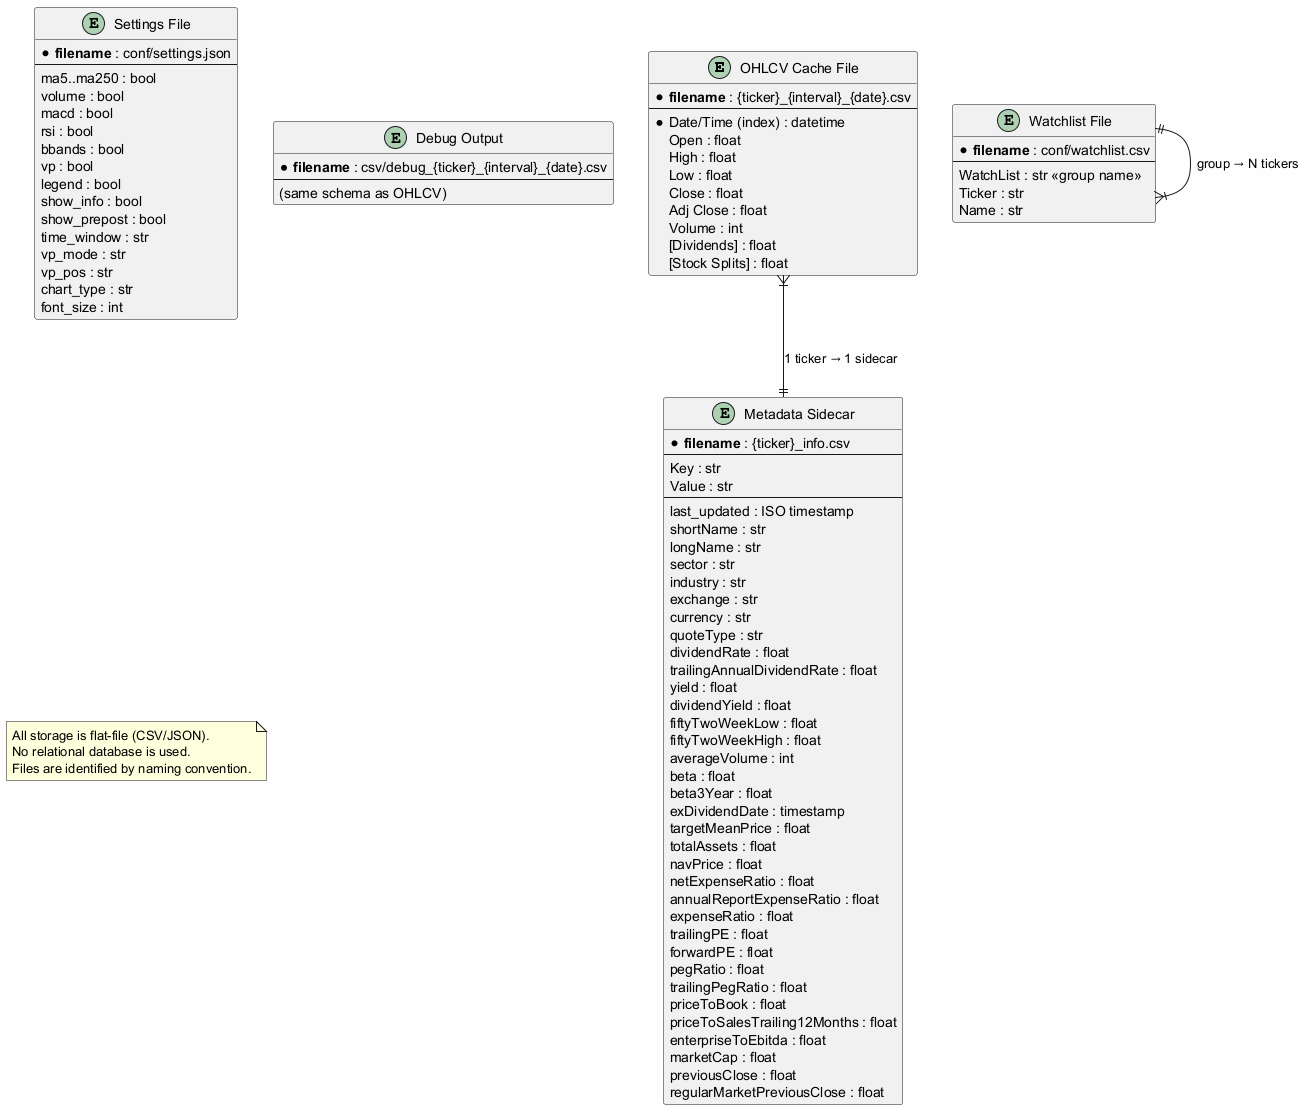

The diagram above was rendered by PlantUML. Its source (embedded in the PNG):
@startuml
skinparam backgroundColor #FEFEFE
skinparam entity {
  BackgroundColor #E8F4FD
  BorderColor #5B9BD5
  HeaderBackgroundColor #C5E1F5
}

entity "OHLCV Cache File" as OHLCV {
  * **filename** : {ticker}_{interval}_{date}.csv
  --
  * Date/Time (index) : datetime
  Open : float
  High : float
  Low : float
  Close : float
  Adj Close : float
  Volume : int
  [Dividends] : float
  [Stock Splits] : float
}

entity "Metadata Sidecar" as META {
  * **filename** : {ticker}_info.csv
  --
  Key : str
  Value : str
  --
  last_updated : ISO timestamp
  shortName : str
  longName : str
  sector : str
  industry : str
  exchange : str
  currency : str
  quoteType : str
  dividendRate : float
  trailingAnnualDividendRate : float
  yield : float
  dividendYield : float
  fiftyTwoWeekLow : float
  fiftyTwoWeekHigh : float
  averageVolume : int
  beta : float
  beta3Year : float
  exDividendDate : timestamp
  targetMeanPrice : float
  totalAssets : float
  navPrice : float
  netExpenseRatio : float
  annualReportExpenseRatio : float
  expenseRatio : float
  trailingPE : float
  forwardPE : float
  pegRatio : float
  trailingPegRatio : float
  priceToBook : float
  priceToSalesTrailing12Months : float
  enterpriseToEbitda : float
  marketCap : float
  previousClose : float
  regularMarketPreviousClose : float
}

entity "Watchlist File" as WL {
  * **filename** : conf/watchlist.csv
  --
  WatchList : str <<group name>>
  Ticker : str
  Name : str
}

entity "Settings File" as SETTINGS {
  * **filename** : conf/settings.json
  --
  ma5..ma250 : bool
  volume : bool
  macd : bool
  rsi : bool
  bbands : bool
  vp : bool
  legend : bool
  show_info : bool
  show_prepost : bool
  time_window : str
  vp_mode : str
  vp_pos : str
  chart_type : str
  font_size : int
}

entity "Debug Output" as DEBUG {
  * **filename** : csv/debug_{ticker}_{interval}_{date}.csv
  --
  (same schema as OHLCV)
}

OHLCV }|--|| META : "1 ticker → 1 sidecar"
WL ||--|{ WL : "group → N tickers"

note "All storage is flat-file (CSV/JSON).\nNo relational database is used.\nFiles are identified by naming convention." as N1

@enduml